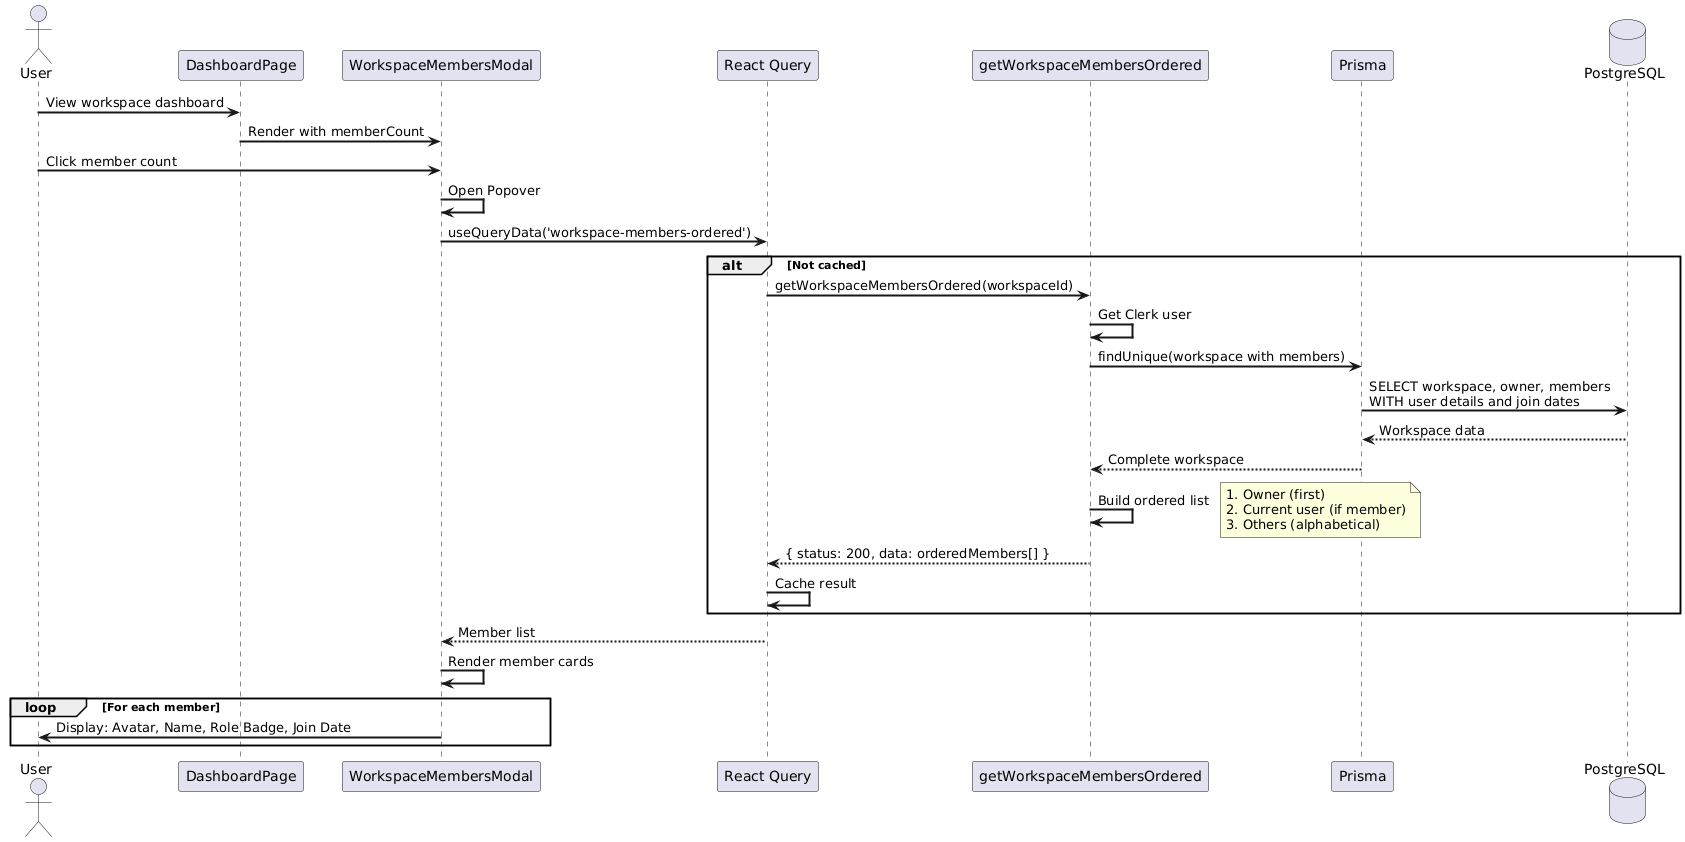

The diagram above was rendered by PlantUML. Its source (embedded in the PNG):
@startuml
skinparam sequenceArrowThickness 2

actor User
participant "DashboardPage" as Page
participant "WorkspaceMembersModal" as Modal
participant "React Query" as RQ
participant "getWorkspaceMembersOrdered" as Action
participant "Prisma" as Prisma
database "PostgreSQL" as DB

User -> Page : View workspace dashboard
Page -> Modal : Render with memberCount

User -> Modal : Click member count
Modal -> Modal : Open Popover

Modal -> RQ : useQueryData('workspace-members-ordered')

alt Not cached
  RQ -> Action : getWorkspaceMembersOrdered(workspaceId)
  Action -> Action : Get Clerk user
  
  Action -> Prisma : findUnique(workspace with members)
  Prisma -> DB : SELECT workspace, owner, members\nWITH user details and join dates
  DB --> Prisma : Workspace data
  Prisma --> Action : Complete workspace
  
  Action -> Action : Build ordered list
  note right
    1. Owner (first)
    2. Current user (if member)
    3. Others (alphabetical)
  end note
  
  Action --> RQ : { status: 200, data: orderedMembers[] }
  RQ -> RQ : Cache result
end

RQ --> Modal : Member list

Modal -> Modal : Render member cards
loop For each member
  Modal -> User : Display: Avatar, Name, Role Badge, Join Date
end
@enduml